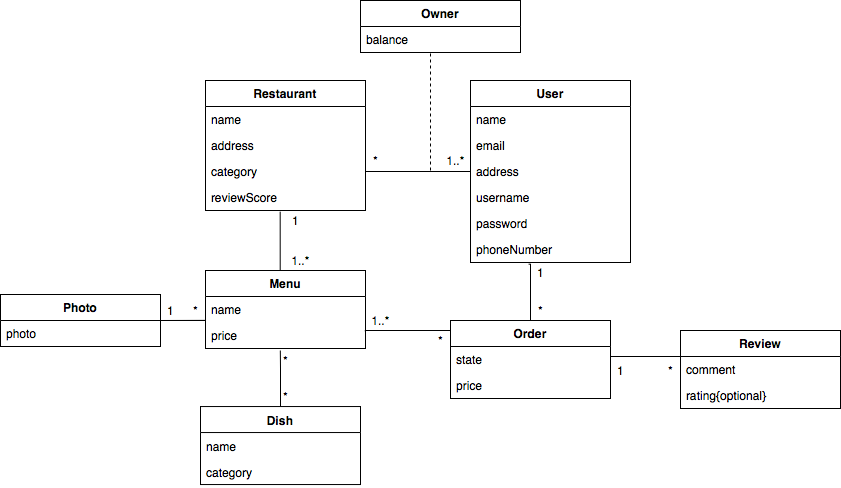

The diagram above was exported from draw.io. Its source (the exported page's mxGraphModel, read from the mxfile embedded in the PNG):
<mxGraphModel dx="1012" dy="555" grid="1" gridSize="10" guides="1" tooltips="1" connect="1" arrows="1" fold="1" page="1" pageScale="1" pageWidth="850" pageHeight="1100" math="0" shadow="0">
  <root>
    <mxCell id="0" />
    <mxCell id="1" parent="0" />
    <mxCell id="rA4hZA6vBtguAcAlp3UG-1" value="User" style="swimlane;fontStyle=1;align=center;verticalAlign=top;childLayout=stackLayout;horizontal=1;startSize=26;horizontalStack=0;resizeParent=1;resizeParentMax=0;resizeLast=0;collapsible=1;marginBottom=0;" parent="1" vertex="1">
      <mxGeometry x="470" y="230" width="160" height="182" as="geometry" />
    </mxCell>
    <mxCell id="rA4hZA6vBtguAcAlp3UG-2" value="name" style="text;strokeColor=none;fillColor=none;align=left;verticalAlign=top;spacingLeft=4;spacingRight=4;overflow=hidden;rotatable=0;points=[[0,0.5],[1,0.5]];portConstraint=eastwest;" parent="rA4hZA6vBtguAcAlp3UG-1" vertex="1">
      <mxGeometry y="26" width="160" height="26" as="geometry" />
    </mxCell>
    <mxCell id="rA4hZA6vBtguAcAlp3UG-38" value="email" style="text;strokeColor=none;fillColor=none;align=left;verticalAlign=top;spacingLeft=4;spacingRight=4;overflow=hidden;rotatable=0;points=[[0,0.5],[1,0.5]];portConstraint=eastwest;" parent="rA4hZA6vBtguAcAlp3UG-1" vertex="1">
      <mxGeometry y="52" width="160" height="26" as="geometry" />
    </mxCell>
    <mxCell id="rA4hZA6vBtguAcAlp3UG-40" value="address" style="text;strokeColor=none;fillColor=none;align=left;verticalAlign=top;spacingLeft=4;spacingRight=4;overflow=hidden;rotatable=0;points=[[0,0.5],[1,0.5]];portConstraint=eastwest;" parent="rA4hZA6vBtguAcAlp3UG-1" vertex="1">
      <mxGeometry y="78" width="160" height="26" as="geometry" />
    </mxCell>
    <mxCell id="rA4hZA6vBtguAcAlp3UG-41" value="username" style="text;strokeColor=none;fillColor=none;align=left;verticalAlign=top;spacingLeft=4;spacingRight=4;overflow=hidden;rotatable=0;points=[[0,0.5],[1,0.5]];portConstraint=eastwest;" parent="rA4hZA6vBtguAcAlp3UG-1" vertex="1">
      <mxGeometry y="104" width="160" height="26" as="geometry" />
    </mxCell>
    <mxCell id="rA4hZA6vBtguAcAlp3UG-42" value="password" style="text;strokeColor=none;fillColor=none;align=left;verticalAlign=top;spacingLeft=4;spacingRight=4;overflow=hidden;rotatable=0;points=[[0,0.5],[1,0.5]];portConstraint=eastwest;" parent="rA4hZA6vBtguAcAlp3UG-1" vertex="1">
      <mxGeometry y="130" width="160" height="26" as="geometry" />
    </mxCell>
    <mxCell id="rA4hZA6vBtguAcAlp3UG-43" value="phoneNumber" style="text;strokeColor=none;fillColor=none;align=left;verticalAlign=top;spacingLeft=4;spacingRight=4;overflow=hidden;rotatable=0;points=[[0,0.5],[1,0.5]];portConstraint=eastwest;" parent="rA4hZA6vBtguAcAlp3UG-1" vertex="1">
      <mxGeometry y="156" width="160" height="26" as="geometry" />
    </mxCell>
    <mxCell id="rA4hZA6vBtguAcAlp3UG-44" style="edgeStyle=orthogonalEdgeStyle;rounded=0;orthogonalLoop=1;jettySize=auto;html=1;exitX=0.999;exitY=0.347;exitDx=0;exitDy=0;entryX=0;entryY=0.154;entryDx=0;entryDy=0;entryPerimeter=0;endArrow=none;endFill=0;exitPerimeter=0;" parent="1" source="HkP2oQMuHld9YIvHTaiC-27" target="rA4hZA6vBtguAcAlp3UG-10" edge="1">
      <mxGeometry relative="1" as="geometry">
        <mxPoint x="366.6" y="504.16200000000003" as="sourcePoint" />
        <Array as="points">
          <mxPoint x="365" y="480" />
          <mxPoint x="450" y="480" />
        </Array>
      </mxGeometry>
    </mxCell>
    <mxCell id="rA4hZA6vBtguAcAlp3UG-5" value="Restaurant" style="swimlane;fontStyle=1;align=center;verticalAlign=top;childLayout=stackLayout;horizontal=1;startSize=26;horizontalStack=0;resizeParent=1;resizeParentMax=0;resizeLast=0;collapsible=1;marginBottom=0;" parent="1" vertex="1">
      <mxGeometry x="205" y="230" width="160" height="130" as="geometry" />
    </mxCell>
    <mxCell id="rA4hZA6vBtguAcAlp3UG-31" value="name" style="text;strokeColor=none;fillColor=none;align=left;verticalAlign=top;spacingLeft=4;spacingRight=4;overflow=hidden;rotatable=0;points=[[0,0.5],[1,0.5]];portConstraint=eastwest;" parent="rA4hZA6vBtguAcAlp3UG-5" vertex="1">
      <mxGeometry y="26" width="160" height="26" as="geometry" />
    </mxCell>
    <mxCell id="rA4hZA6vBtguAcAlp3UG-32" value="address" style="text;strokeColor=none;fillColor=none;align=left;verticalAlign=top;spacingLeft=4;spacingRight=4;overflow=hidden;rotatable=0;points=[[0,0.5],[1,0.5]];portConstraint=eastwest;" parent="rA4hZA6vBtguAcAlp3UG-5" vertex="1">
      <mxGeometry y="52" width="160" height="26" as="geometry" />
    </mxCell>
    <mxCell id="rA4hZA6vBtguAcAlp3UG-36" value="category" style="text;strokeColor=none;fillColor=none;align=left;verticalAlign=top;spacingLeft=4;spacingRight=4;overflow=hidden;rotatable=0;points=[[0,0.5],[1,0.5]];portConstraint=eastwest;" parent="rA4hZA6vBtguAcAlp3UG-5" vertex="1">
      <mxGeometry y="78" width="160" height="26" as="geometry" />
    </mxCell>
    <mxCell id="rA4hZA6vBtguAcAlp3UG-6" value="reviewScore" style="text;strokeColor=none;fillColor=none;align=left;verticalAlign=top;spacingLeft=4;spacingRight=4;overflow=hidden;rotatable=0;points=[[0,0.5],[1,0.5]];portConstraint=eastwest;" parent="rA4hZA6vBtguAcAlp3UG-5" vertex="1">
      <mxGeometry y="104" width="160" height="26" as="geometry" />
    </mxCell>
    <mxCell id="rA4hZA6vBtguAcAlp3UG-51" style="edgeStyle=orthogonalEdgeStyle;rounded=0;orthogonalLoop=1;jettySize=auto;html=1;endArrow=none;endFill=0;entryX=0.363;entryY=1.064;entryDx=0;entryDy=0;entryPerimeter=0;" parent="1" source="rA4hZA6vBtguAcAlp3UG-9" target="rA4hZA6vBtguAcAlp3UG-43" edge="1">
      <mxGeometry relative="1" as="geometry">
        <mxPoint x="530" y="420" as="targetPoint" />
        <Array as="points">
          <mxPoint x="530" y="414" />
        </Array>
      </mxGeometry>
    </mxCell>
    <mxCell id="rA4hZA6vBtguAcAlp3UG-9" value="Order" style="swimlane;fontStyle=1;align=center;verticalAlign=top;childLayout=stackLayout;horizontal=1;startSize=26;horizontalStack=0;resizeParent=1;resizeParentMax=0;resizeLast=0;collapsible=1;marginBottom=0;" parent="1" vertex="1">
      <mxGeometry x="450" y="470" width="160" height="78" as="geometry" />
    </mxCell>
    <mxCell id="rA4hZA6vBtguAcAlp3UG-10" value="state" style="text;strokeColor=none;fillColor=none;align=left;verticalAlign=top;spacingLeft=4;spacingRight=4;overflow=hidden;rotatable=0;points=[[0,0.5],[1,0.5]];portConstraint=eastwest;" parent="rA4hZA6vBtguAcAlp3UG-9" vertex="1">
      <mxGeometry y="26" width="160" height="26" as="geometry" />
    </mxCell>
    <mxCell id="HkP2oQMuHld9YIvHTaiC-39" value="price" style="text;strokeColor=none;fillColor=none;align=left;verticalAlign=top;spacingLeft=4;spacingRight=4;overflow=hidden;rotatable=0;points=[[0,0.5],[1,0.5]];portConstraint=eastwest;" vertex="1" parent="rA4hZA6vBtguAcAlp3UG-9">
      <mxGeometry y="52" width="160" height="26" as="geometry" />
    </mxCell>
    <mxCell id="rA4hZA6vBtguAcAlp3UG-54" style="edgeStyle=orthogonalEdgeStyle;rounded=0;orthogonalLoop=1;jettySize=auto;html=1;exitX=0.5;exitY=0;exitDx=0;exitDy=0;entryX=-0.266;entryY=0.058;entryDx=0;entryDy=0;entryPerimeter=0;endArrow=none;endFill=0;" parent="1" source="rA4hZA6vBtguAcAlp3UG-13" target="rA4hZA6vBtguAcAlp3UG-25" edge="1">
      <mxGeometry relative="1" as="geometry">
        <Array as="points">
          <mxPoint x="280" y="420" />
        </Array>
      </mxGeometry>
    </mxCell>
    <mxCell id="rA4hZA6vBtguAcAlp3UG-13" value="Menu" style="swimlane;fontStyle=1;align=center;verticalAlign=top;childLayout=stackLayout;horizontal=1;startSize=26;horizontalStack=0;resizeParent=1;resizeParentMax=0;resizeLast=0;collapsible=1;marginBottom=0;" parent="1" vertex="1">
      <mxGeometry x="205" y="420" width="160" height="78" as="geometry" />
    </mxCell>
    <mxCell id="HkP2oQMuHld9YIvHTaiC-23" value="name" style="text;strokeColor=none;fillColor=none;align=left;verticalAlign=top;spacingLeft=4;spacingRight=4;overflow=hidden;rotatable=0;points=[[0,0.5],[1,0.5]];portConstraint=eastwest;" vertex="1" parent="rA4hZA6vBtguAcAlp3UG-13">
      <mxGeometry y="26" width="160" height="26" as="geometry" />
    </mxCell>
    <mxCell id="HkP2oQMuHld9YIvHTaiC-27" value="price" style="text;strokeColor=none;fillColor=none;align=left;verticalAlign=top;spacingLeft=4;spacingRight=4;overflow=hidden;rotatable=0;points=[[0,0.5],[1,0.5]];portConstraint=eastwest;" vertex="1" parent="rA4hZA6vBtguAcAlp3UG-13">
      <mxGeometry y="52" width="160" height="26" as="geometry" />
    </mxCell>
    <mxCell id="HkP2oQMuHld9YIvHTaiC-24" style="edgeStyle=orthogonalEdgeStyle;rounded=0;orthogonalLoop=1;jettySize=auto;html=1;exitX=0.5;exitY=0;exitDx=0;exitDy=0;endArrow=none;endFill=0;strokeWidth=1;entryX=0.241;entryY=-0.002;entryDx=0;entryDy=0;entryPerimeter=0;" edge="1" parent="1" source="rA4hZA6vBtguAcAlp3UG-17" target="rA4hZA6vBtguAcAlp3UG-28">
      <mxGeometry relative="1" as="geometry">
        <mxPoint x="280" y="476.04" as="targetPoint" />
        <Array as="points">
          <mxPoint x="280" y="518.04" />
        </Array>
      </mxGeometry>
    </mxCell>
    <mxCell id="rA4hZA6vBtguAcAlp3UG-17" value="Dish" style="swimlane;fontStyle=1;align=center;verticalAlign=top;childLayout=stackLayout;horizontal=1;startSize=26;horizontalStack=0;resizeParent=1;resizeParentMax=0;resizeLast=0;collapsible=1;marginBottom=0;" parent="1" vertex="1">
      <mxGeometry x="200" y="556.04" width="160" height="78" as="geometry" />
    </mxCell>
    <mxCell id="rA4hZA6vBtguAcAlp3UG-33" value="name" style="text;strokeColor=none;fillColor=none;align=left;verticalAlign=top;spacingLeft=4;spacingRight=4;overflow=hidden;rotatable=0;points=[[0,0.5],[1,0.5]];portConstraint=eastwest;" parent="rA4hZA6vBtguAcAlp3UG-17" vertex="1">
      <mxGeometry y="26" width="160" height="26" as="geometry" />
    </mxCell>
    <mxCell id="rA4hZA6vBtguAcAlp3UG-18" value="category" style="text;strokeColor=none;fillColor=none;align=left;verticalAlign=top;spacingLeft=4;spacingRight=4;overflow=hidden;rotatable=0;points=[[0,0.5],[1,0.5]];portConstraint=eastwest;" parent="rA4hZA6vBtguAcAlp3UG-17" vertex="1">
      <mxGeometry y="52" width="160" height="26" as="geometry" />
    </mxCell>
    <mxCell id="rA4hZA6vBtguAcAlp3UG-25" value="1" style="text;html=1;align=center;verticalAlign=middle;resizable=0;points=[];autosize=1;strokeColor=none;fillColor=none;" parent="1" vertex="1">
      <mxGeometry x="285" y="360" width="20" height="20" as="geometry" />
    </mxCell>
    <mxCell id="rA4hZA6vBtguAcAlp3UG-26" value="1..*" style="text;html=1;align=center;verticalAlign=middle;resizable=0;points=[];autosize=1;strokeColor=none;fillColor=none;" parent="1" vertex="1">
      <mxGeometry x="285" y="400" width="30" height="20" as="geometry" />
    </mxCell>
    <mxCell id="rA4hZA6vBtguAcAlp3UG-28" value="*" style="text;html=1;align=center;verticalAlign=middle;resizable=0;points=[];autosize=1;strokeColor=none;fillColor=none;" parent="1" vertex="1">
      <mxGeometry x="275" y="500.04" width="20" height="20" as="geometry" />
    </mxCell>
    <mxCell id="rA4hZA6vBtguAcAlp3UG-29" value="*" style="text;html=1;align=center;verticalAlign=middle;resizable=0;points=[];autosize=1;strokeColor=none;fillColor=none;" parent="1" vertex="1">
      <mxGeometry x="275" y="536.04" width="20" height="20" as="geometry" />
    </mxCell>
    <mxCell id="rA4hZA6vBtguAcAlp3UG-46" value="1..*" style="text;html=1;align=center;verticalAlign=middle;resizable=0;points=[];autosize=1;strokeColor=none;fillColor=none;" parent="1" vertex="1">
      <mxGeometry x="365" y="460" width="30" height="20" as="geometry" />
    </mxCell>
    <mxCell id="rA4hZA6vBtguAcAlp3UG-49" value="1" style="text;html=1;align=center;verticalAlign=middle;resizable=0;points=[];autosize=1;strokeColor=none;fillColor=none;" parent="1" vertex="1">
      <mxGeometry x="530" y="412" width="20" height="20" as="geometry" />
    </mxCell>
    <mxCell id="rA4hZA6vBtguAcAlp3UG-52" value="*" style="text;html=1;align=center;verticalAlign=middle;resizable=0;points=[];autosize=1;strokeColor=none;fillColor=none;" parent="1" vertex="1">
      <mxGeometry x="530" y="450" width="20" height="20" as="geometry" />
    </mxCell>
    <mxCell id="rA4hZA6vBtguAcAlp3UG-53" value="*" style="text;html=1;align=center;verticalAlign=middle;resizable=0;points=[];autosize=1;strokeColor=none;fillColor=none;" parent="1" vertex="1">
      <mxGeometry x="430" y="480" width="20" height="20" as="geometry" />
    </mxCell>
    <mxCell id="HkP2oQMuHld9YIvHTaiC-14" value="Owner" style="swimlane;fontStyle=1;align=center;verticalAlign=top;childLayout=stackLayout;horizontal=1;startSize=26;horizontalStack=0;resizeParent=1;resizeParentMax=0;resizeLast=0;collapsible=1;marginBottom=0;" vertex="1" parent="1">
      <mxGeometry x="360" y="150" width="160" height="52" as="geometry" />
    </mxCell>
    <mxCell id="HkP2oQMuHld9YIvHTaiC-15" value="balance" style="text;strokeColor=none;fillColor=none;align=left;verticalAlign=top;spacingLeft=4;spacingRight=4;overflow=hidden;rotatable=0;points=[[0,0.5],[1,0.5]];portConstraint=eastwest;" vertex="1" parent="HkP2oQMuHld9YIvHTaiC-14">
      <mxGeometry y="26" width="160" height="26" as="geometry" />
    </mxCell>
    <mxCell id="HkP2oQMuHld9YIvHTaiC-19" style="edgeStyle=orthogonalEdgeStyle;rounded=0;orthogonalLoop=1;jettySize=auto;html=1;exitX=1;exitY=0.5;exitDx=0;exitDy=0;entryX=0;entryY=0.5;entryDx=0;entryDy=0;endArrow=none;endFill=0;" edge="1" parent="1" source="rA4hZA6vBtguAcAlp3UG-36" target="rA4hZA6vBtguAcAlp3UG-40">
      <mxGeometry relative="1" as="geometry" />
    </mxCell>
    <mxCell id="HkP2oQMuHld9YIvHTaiC-20" value="" style="endArrow=none;dashed=1;html=1;strokeWidth=1;rounded=0;" edge="1" parent="1">
      <mxGeometry width="50" height="50" relative="1" as="geometry">
        <mxPoint x="430" y="320" as="sourcePoint" />
        <mxPoint x="430" y="200" as="targetPoint" />
      </mxGeometry>
    </mxCell>
    <mxCell id="HkP2oQMuHld9YIvHTaiC-21" value="*" style="text;html=1;align=center;verticalAlign=middle;resizable=0;points=[];autosize=1;strokeColor=none;fillColor=none;" vertex="1" parent="1">
      <mxGeometry x="365" y="300" width="20" height="20" as="geometry" />
    </mxCell>
    <mxCell id="HkP2oQMuHld9YIvHTaiC-22" value="1..*" style="text;html=1;align=center;verticalAlign=middle;resizable=0;points=[];autosize=1;strokeColor=none;fillColor=none;" vertex="1" parent="1">
      <mxGeometry x="440" y="300" width="30" height="20" as="geometry" />
    </mxCell>
    <mxCell id="HkP2oQMuHld9YIvHTaiC-28" value="Photo" style="swimlane;fontStyle=1;align=center;verticalAlign=top;childLayout=stackLayout;horizontal=1;startSize=26;horizontalStack=0;resizeParent=1;resizeParentMax=0;resizeLast=0;collapsible=1;marginBottom=0;" vertex="1" parent="1">
      <mxGeometry y="444" width="160" height="52" as="geometry" />
    </mxCell>
    <mxCell id="HkP2oQMuHld9YIvHTaiC-30" value="photo" style="text;strokeColor=none;fillColor=none;align=left;verticalAlign=top;spacingLeft=4;spacingRight=4;overflow=hidden;rotatable=0;points=[[0,0.5],[1,0.5]];portConstraint=eastwest;" vertex="1" parent="HkP2oQMuHld9YIvHTaiC-28">
      <mxGeometry y="26" width="160" height="26" as="geometry" />
    </mxCell>
    <mxCell id="HkP2oQMuHld9YIvHTaiC-32" style="edgeStyle=orthogonalEdgeStyle;rounded=0;orthogonalLoop=1;jettySize=auto;html=1;exitX=1;exitY=0.5;exitDx=0;exitDy=0;entryX=0;entryY=0.918;entryDx=0;entryDy=0;entryPerimeter=0;endArrow=none;endFill=0;strokeWidth=1;startArrow=none;" edge="1" parent="1" source="HkP2oQMuHld9YIvHTaiC-35" target="HkP2oQMuHld9YIvHTaiC-23">
      <mxGeometry relative="1" as="geometry">
        <Array as="points">
          <mxPoint x="160" y="470" />
          <mxPoint x="203" y="470" />
        </Array>
      </mxGeometry>
    </mxCell>
    <mxCell id="HkP2oQMuHld9YIvHTaiC-33" value="1" style="text;html=1;align=center;verticalAlign=middle;resizable=0;points=[];autosize=1;strokeColor=none;fillColor=none;" vertex="1" parent="1">
      <mxGeometry x="160" y="450" width="20" height="20" as="geometry" />
    </mxCell>
    <mxCell id="HkP2oQMuHld9YIvHTaiC-35" value="*" style="text;html=1;align=center;verticalAlign=middle;resizable=0;points=[];autosize=1;strokeColor=none;fillColor=none;" vertex="1" parent="1">
      <mxGeometry x="185" y="450" width="20" height="20" as="geometry" />
    </mxCell>
    <mxCell id="HkP2oQMuHld9YIvHTaiC-42" style="edgeStyle=orthogonalEdgeStyle;rounded=0;orthogonalLoop=1;jettySize=auto;html=1;exitX=0;exitY=0.5;exitDx=0;exitDy=0;endArrow=none;endFill=0;strokeWidth=1;" edge="1" parent="1" source="HkP2oQMuHld9YIvHTaiC-40" target="rA4hZA6vBtguAcAlp3UG-10">
      <mxGeometry relative="1" as="geometry">
        <Array as="points">
          <mxPoint x="630" y="506" />
          <mxPoint x="630" y="506" />
        </Array>
      </mxGeometry>
    </mxCell>
    <mxCell id="HkP2oQMuHld9YIvHTaiC-40" value="Review" style="swimlane;fontStyle=1;align=center;verticalAlign=top;childLayout=stackLayout;horizontal=1;startSize=26;horizontalStack=0;resizeParent=1;resizeParentMax=0;resizeLast=0;collapsible=1;marginBottom=0;" vertex="1" parent="1">
      <mxGeometry x="680" y="480" width="160" height="78" as="geometry" />
    </mxCell>
    <mxCell id="HkP2oQMuHld9YIvHTaiC-41" value="comment" style="text;strokeColor=none;fillColor=none;align=left;verticalAlign=top;spacingLeft=4;spacingRight=4;overflow=hidden;rotatable=0;points=[[0,0.5],[1,0.5]];portConstraint=eastwest;" vertex="1" parent="HkP2oQMuHld9YIvHTaiC-40">
      <mxGeometry y="26" width="160" height="26" as="geometry" />
    </mxCell>
    <mxCell id="HkP2oQMuHld9YIvHTaiC-47" value="rating{optional}" style="text;strokeColor=none;fillColor=none;align=left;verticalAlign=top;spacingLeft=4;spacingRight=4;overflow=hidden;rotatable=0;points=[[0,0.5],[1,0.5]];portConstraint=eastwest;" vertex="1" parent="HkP2oQMuHld9YIvHTaiC-40">
      <mxGeometry y="52" width="160" height="26" as="geometry" />
    </mxCell>
    <mxCell id="HkP2oQMuHld9YIvHTaiC-43" value="*" style="text;html=1;align=center;verticalAlign=middle;resizable=0;points=[];autosize=1;strokeColor=none;fillColor=none;" vertex="1" parent="1">
      <mxGeometry x="660" y="510" width="20" height="20" as="geometry" />
    </mxCell>
    <mxCell id="HkP2oQMuHld9YIvHTaiC-44" value="1" style="text;html=1;align=center;verticalAlign=middle;resizable=0;points=[];autosize=1;strokeColor=none;fillColor=none;" vertex="1" parent="1">
      <mxGeometry x="610" y="510" width="20" height="20" as="geometry" />
    </mxCell>
  </root>
</mxGraphModel>